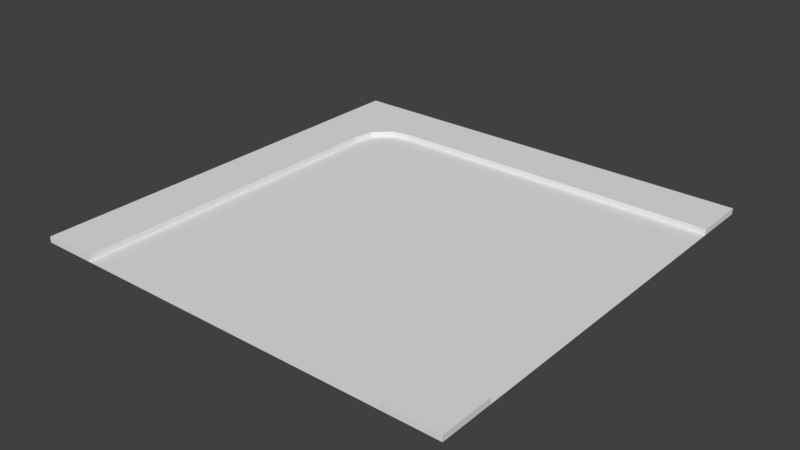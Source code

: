 # Source: L_road.blend  (saved by Blender 2.79.0; exported with 4.5.12 LTS)
import bpy
from mathutils import Matrix  # noqa: F401  (used for matrix-valued properties, if any)

bpy.ops.wm.read_factory_settings(use_empty=True)
scene = bpy.context.scene
scene.name = 'Scene'

# ---- collections
col_collection_1 = bpy.data.collections.new('Collection 1'); scene.collection.children.link(col_collection_1)

# ---- materials (node trees are filled in below, after node groups)
mat_asfalto = bpy.data.materials.new('asfalto')
mat_asfalto.alpha_threshold = 0.0
mat_asfalto.use_transparent_shadow = False
mat_asfalto.roughness = 0.5
mat_marciapiede = bpy.data.materials.new('marciapiede')
mat_marciapiede.alpha_threshold = 0.0
mat_marciapiede.use_transparent_shadow = False
mat_marciapiede.roughness = 0.5

# ---- material node trees

# ---- world
world_world = bpy.data.worlds.new('World'); scene.world = world_world
world_world.color = (0.05088, 0.05088, 0.05088)
world_world.use_sun_shadow = False
world_world.sun_shadow_jitter_overblur = 0.0
world_world.cycles.sampling_method = 'MANUAL'

# ---- meshes
me_cube_001 = bpy.data.meshes.new('Cube.001')
me_cube_001.from_pydata([(-0.8159, -21.88, -0.3378), (0.0, -25.0, -8.941e-08), (0.0, 0.0, 0.0), (-21.88, -5.434, -3.233e-08), (-20.72, -3.365, -3.233e-08), (0.0, -21.88, -8.941e-08), (-25.0, 3.576e-06, -2.98e-08), (-19.57, -3.125, -3.233e-08), (-18.75, -3.125, -3.233e-08), (0.0, -21.88, -0.3378), (-0.8159, -21.88, -8.941e-08), (0.0, -3.125, 0.0), (0.0, 0.0, -0.3378), (0.0, -3.125, -0.3378), (-25.0, 3.576e-06, -0.3378), (-18.75, 3.576e-06, -2.98e-08), (-18.75, 3.815e-06, -0.3378), (-21.88, -25.0, -5.96e-08), (-21.88, -25.0, -0.3378), (-25.0, -25.0, -5.96e-08), (-25.0, -25.0, -0.3378), (-1.97, -22.12, -0.3378), (-1.97, -22.12, -8.941e-08), (-3.125, -24.18, -8.941e-08), (-3.125, -24.18, -0.3378), (-2.885, -23.03, -8.941e-08), (-2.885, -23.03, -0.3378), (-3.125, -25.0, -8.941e-08), (0.0, -25.0, -0.3378), (-3.125, -25.0, -0.3378), (-21.88, -5.434, -0.3378), (-25.0, -6.25, -3.233e-08), (-25.0, -6.25, -0.3378), (-20.72, -3.365, -0.3378), (-3.125, 3.576e-06, -2.98e-08), (-3.125, 3.815e-06, -0.3378), (-3.125, -3.125, -3.233e-08), (-3.125, -3.125, -0.3378), (-21.63, -4.28, -3.233e-08), (-19.57, -3.125, -0.3378), (-18.75, -3.125, -0.3378), (-21.63, -4.28, -0.3378), (-21.88, -6.25, -5.96e-08), (-21.88, -6.25, -0.3378)], [], [(35, 34, 2, 12), (23, 24, 29, 27), (13, 11, 36, 37), (0, 10, 5, 9), (1, 5, 10, 22, 25, 23, 27), (37, 21, 0), (9, 13, 37, 0), (9, 5, 1, 28), (34, 36, 11, 2), (8, 7, 39, 40), (26, 25, 22, 21), (2, 11, 13, 12), (7, 4, 33, 39), (6, 15, 16, 14), (18, 17, 19, 20), (3, 30, 41, 38), (31, 6, 14, 32), (21, 22, 10, 0), (25, 26, 24, 23), (1, 27, 29, 28), (24, 18, 29), (4, 38, 41, 33), (42, 43, 30, 3), (7, 8, 15), (3, 31, 42), (38, 31, 3), (4, 7, 15), (4, 6, 38), (31, 38, 6), (6, 4, 15), (19, 17, 42, 31), (20, 19, 31, 32), (40, 37, 36, 8), (34, 15, 8, 36), (35, 16, 15, 34), (37, 40, 21), (17, 18, 43, 42), (26, 21, 40, 39), (39, 33, 26), (41, 26, 33), (41, 30, 26), (30, 43, 26), (26, 43, 18, 24)])
me_cube_001.polygons.foreach_set('material_index', [1, 1, 1, 1, 1, 0, 0, 1, 1, 1, 1, 1, 1, 1, 1, 1, 1, 1, 1, 1, 0, 1, 1, 1, 1, 1, 1, 1, 1, 1, 1, 1, 1, 1, 1, 0, 1, 0, 0, 0, 0, 0, 0])
_uv = me_cube_001.uv_layers.new(name='UVMap')
_uv.uv.foreach_set('vector', [0.5387, 0.9288, 0.5458, 0.9288, 0.5458, 0.9938, 0.5387, 0.9938, 0.1688, 0.5559, 0.1618, 0.5559, 0.1618, 0.539, 0.1688, 0.539, 0.6043, 0.9051, 0.5973, 0.9051, 0.5973, 0.8401, 0.6043, 0.8401, 0.1813, 0.5632, 0.1883, 0.5632, 0.1883, 0.5802, 0.1813, 0.5802, 0.07124, 0.539, 0.07124, 0.604, 0.05427, 0.604, 0.03026, 0.599, 0.01124, 0.58, 0.00624, 0.556, 0.00624, 0.539, 0.9938, 0.07127, 0.5987, 0.04725, 0.6037, 0.02322, 0.6037, 0.006243, 0.9938, 0.006243, 0.9938, 0.07127, 0.6037, 0.02322, 0.1493, 0.604, 0.1422, 0.604, 0.1422, 0.539, 0.1493, 0.539, 0.07124, 0.006243, 0.07124, 0.07127, 0.00624, 0.07127, 0.00624, 0.006243, 0.5973, 0.5151, 0.5973, 0.4981, 0.6043, 0.4981, 0.6043, 0.5151, 0.1618, 0.5802, 0.1688, 0.5802, 0.1688, 0.6002, 0.1618, 0.6002, 0.1227, 0.604, 0.1227, 0.539, 0.1298, 0.539, 0.1298, 0.604, 0.5973, 0.4981, 0.5973, 0.4739, 0.6043, 0.4739, 0.6043, 0.4981, 0.5458, 0.4739, 0.5458, 0.6039, 0.5387, 0.6039, 0.5387, 0.4739, 0.09075, 0.604, 0.08372, 0.604, 0.08372, 0.539, 0.09075, 0.539, 0.5848, 0.5179, 0.5778, 0.5179, 0.5778, 0.4937, 0.5848, 0.4937, 0.5653, 0.8636, 0.5653, 0.9935, 0.5582, 0.9935, 0.5582, 0.8636, 0.1813, 0.539, 0.1883, 0.539, 0.1883, 0.5632, 0.1813, 0.5632, 0.1688, 0.5802, 0.1618, 0.5802, 0.1618, 0.5559, 0.1688, 0.5559, 0.1032, 0.604, 0.1032, 0.539, 0.1103, 0.539, 0.1103, 0.604, 0.5557, 0.07127, 0.5387, 0.4615, 0.5387, 0.07127, 0.5848, 0.4739, 0.5848, 0.4937, 0.5778, 0.4937, 0.5778, 0.4739, 0.5848, 0.5349, 0.5778, 0.5349, 0.5778, 0.5179, 0.5848, 0.5179, 0.4132, 0.07127, 0.3963, 0.07127, 0.3963, 0.006243, 0.4613, 0.1193, 0.5263, 0.1363, 0.4613, 0.1363, 0.4563, 0.0953, 0.5263, 0.1363, 0.4613, 0.1193, 0.4372, 0.07627, 0.4132, 0.07127, 0.3963, 0.006243, 0.4372, 0.07627, 0.5263, 0.006243, 0.4563, 0.0953, 0.5263, 0.1363, 0.4563, 0.0953, 0.5263, 0.006243, 0.5263, 0.006243, 0.4372, 0.07627, 0.3963, 0.006243, 0.5263, 0.5265, 0.4613, 0.5265, 0.4613, 0.1363, 0.5263, 0.1363, 0.5582, 0.4739, 0.5653, 0.4739, 0.5653, 0.8636, 0.5582, 0.8636, 0.6043, 0.5151, 0.6043, 0.8401, 0.5973, 0.8401, 0.5973, 0.5151, 0.07124, 0.006243, 0.3963, 0.006243, 0.3963, 0.07127, 0.07124, 0.07127, 0.5387, 0.9288, 0.5387, 0.6039, 0.5458, 0.6039, 0.5458, 0.9288, 0.9938, 0.07127, 0.9938, 0.3964, 0.5987, 0.04725, 0.5848, 0.9248, 0.5778, 0.9248, 0.5778, 0.5349, 0.5848, 0.5349, 0.5797, 0.06627, 0.5987, 0.04725, 0.9938, 0.3964, 0.9938, 0.4134, 0.9938, 0.4134, 0.9888, 0.4374, 0.5797, 0.06627, 0.9697, 0.4565, 0.5797, 0.06627, 0.9888, 0.4374, 0.9697, 0.4565, 0.9457, 0.4615, 0.5797, 0.06627, 0.9457, 0.4615, 0.9288, 0.4615, 0.5797, 0.06627, 0.5797, 0.06627, 0.9288, 0.4615, 0.5387, 0.4615, 0.5557, 0.07127])
me_cube_001.materials.append(mat_asfalto)
me_cube_001.materials.append(mat_marciapiede)
me_cube_001.use_remesh_preserve_volume = False
me_cube_001.use_remesh_preserve_attributes = False
me_cube_001.use_mirror_vertex_groups = False
me_cube_001.update()

# ---- objects
ob_cube_001 = bpy.data.objects.new('Cube.001', me_cube_001)

# ---- transforms, parenting, visibility, modifiers, constraints
ob_cube_001.location = (0.0, 0.0, 0.0)
ob_cube_001.lineart.crease_threshold = 0.0

# ---- collection membership
col_collection_1.objects.link(ob_cube_001)

# ---- scene / render settings (as saved in the file)
scene.frame_start = 1; scene.frame_end = 250; scene.frame_set(1)
scene.render.engine = 'BLENDER_EEVEE_NEXT'
scene.render.resolution_percentage = 50
scene.render.dither_intensity = 0.0
scene.cycles.use_denoising = False
scene.cycles.samples = 128
scene.cycles.sampling_pattern = 'TABULATED_SOBOL'
scene.cycles.use_adaptive_sampling = False
scene.cycles.use_light_tree = False
scene.cycles.blur_glossy = 0.0
scene.cycles.sample_clamp_indirect = 0.0
scene.view_settings.view_transform = 'Standard'
bpy.context.view_layer.update()

# ---- added for rendering (the .blend has no active camera and no usable light): camera, sun
cam_auto = bpy.data.cameras.new('AutoCamera')
cam_auto.lens = 50.0
cam_auto.sensor_width = 36.0
cam_auto.clip_end = 1000.0
ob_auto_camera = bpy.data.objects.new('AutoCamera', cam_auto)
scene.collection.objects.link(ob_auto_camera)
ob_auto_camera.location = (20.2131, -51.7558, 26.0016)
ob_auto_camera.rotation_euler = (1.09748, -7.21219e-08, 0.694738)
scene.camera = ob_auto_camera
light_auto_sun = bpy.data.lights.new('AutoSun', 'SUN')
light_auto_sun.energy = 3.0
light_auto_sun.angle = 0.0523599
ob_auto_sun = bpy.data.objects.new('AutoSun', light_auto_sun)
scene.collection.objects.link(ob_auto_sun)
ob_auto_sun.rotation_euler = (0.872665, 0.174533, 0.523599)
bpy.context.view_layer.update()
